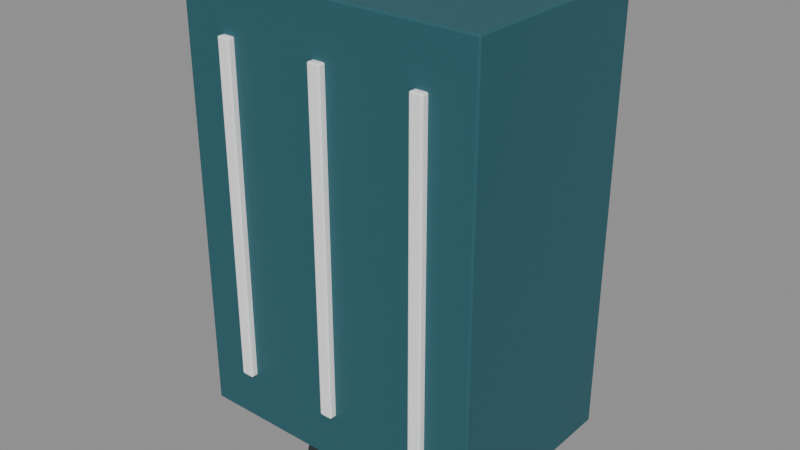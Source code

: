 # Source: source-edit.blend  (saved by Blender 4.0.36; exported with 4.5.12 LTS)
import bpy
from mathutils import Matrix  # noqa: F401  (used for matrix-valued properties, if any)

bpy.ops.wm.read_factory_settings(use_empty=True)
scene = bpy.context.scene
scene.name = 'Scene'

# ---- materials (node trees are filled in below, after node groups)
mat_muted_teal = bpy.data.materials.new('Muted teal')
mat_muted_teal.use_transparent_shadow = False
mat_muted_teal.diffuse_color = (0.02122, 0.1095, 0.1356, 1.0)
mat_charcoal = bpy.data.materials.new('Charcoal')
mat_charcoal.use_transparent_shadow = False
mat_charcoal.diffuse_color = (0.01938, 0.02732, 0.02956, 1.0)
mat_satin_metal = bpy.data.materials.new('Satin metal')
mat_satin_metal.use_transparent_shadow = False
mat_satin_metal.diffuse_color = (0.305, 0.3663, 0.3968, 1.0)
mat_white = bpy.data.materials.new('White')
mat_white.use_transparent_shadow = False
mat_white.diffuse_color = (1.0, 1.0, 1.0, 1.0)

# ---- material node trees
mat_muted_teal.use_nodes = True; mat_muted_teal.node_tree.nodes.clear()
_N = mat_muted_teal.node_tree.nodes; _L = mat_muted_teal.node_tree.links
n0 = _N.new('ShaderNodeBsdfPrincipled'); n0.name = 'Principled BSDF'; n0.location = (10, 300)
n0.inputs[0].default_value = (0.02122, 0.1095, 0.1356, 1.0)
n0.inputs[2].default_value = 0.6
n0.inputs[3].default_value = 1.45
n1 = _N.new('ShaderNodeOutputMaterial'); n1.name = 'Material Output'; n1.location = (300, 300)
_L.new(n0.outputs[0], n1.inputs[0])
n1.is_active_output = True
mat_charcoal.use_nodes = True; mat_charcoal.node_tree.nodes.clear()
_N = mat_charcoal.node_tree.nodes; _L = mat_charcoal.node_tree.links
n0 = _N.new('ShaderNodeBsdfPrincipled'); n0.name = 'Principled BSDF'; n0.location = (10, 300)
n0.inputs[0].default_value = (0.01938, 0.02732, 0.02956, 1.0)
n0.inputs[2].default_value = 0.27
n0.inputs[3].default_value = 1.45
n1 = _N.new('ShaderNodeOutputMaterial'); n1.name = 'Material Output'; n1.location = (300, 300)
_L.new(n0.outputs[0], n1.inputs[0])
n1.is_active_output = True
mat_satin_metal.use_nodes = True; mat_satin_metal.node_tree.nodes.clear()
_N = mat_satin_metal.node_tree.nodes; _L = mat_satin_metal.node_tree.links
n0 = _N.new('ShaderNodeBsdfPrincipled'); n0.name = 'Principled BSDF'; n0.location = (10, 300)
n0.inputs[0].default_value = (0.305, 0.3663, 0.3968, 1.0)
n0.inputs[1].default_value = 0.35
n0.inputs[2].default_value = 0.48
n0.inputs[3].default_value = 1.45
n1 = _N.new('ShaderNodeOutputMaterial'); n1.name = 'Material Output'; n1.location = (300, 300)
_L.new(n0.outputs[0], n1.inputs[0])
n1.is_active_output = True
mat_white.use_nodes = True; mat_white.node_tree.nodes.clear()
_N = mat_white.node_tree.nodes; _L = mat_white.node_tree.links
n0 = _N.new('ShaderNodeBsdfPrincipled'); n0.name = 'Principled BSDF'; n0.location = (10, 300)
n0.inputs[0].default_value = (1.0, 1.0, 1.0, 1.0)
n0.inputs[2].default_value = 0.6
n0.inputs[3].default_value = 1.45
n1 = _N.new('ShaderNodeOutputMaterial'); n1.name = 'Material Output'; n1.location = (300, 300)
_L.new(n0.outputs[0], n1.inputs[0])
n1.is_active_output = True

# ---- meshes
me_cube = bpy.data.meshes.new('Cube')
me_cube.from_pydata([(-0.21, -0.14, -0.3), (-0.21, -0.14, 0.3), (-0.21, 0.14, -0.3), (-0.21, 0.14, 0.3), (0.21, -0.14, -0.3), (0.21, -0.14, 0.3), (0.21, 0.14, -0.3), (0.21, 0.14, 0.3)], [], [(0, 1, 3, 2), (2, 3, 7, 6), (6, 7, 5, 4), (4, 5, 1, 0), (2, 6, 4, 0), (7, 3, 1, 5)])
_uv = me_cube.uv_layers.new(name='UVMap')
_uv.uv.foreach_set('vector', [0.375, 0.0, 0.625, 0.0, 0.625, 0.25, 0.375, 0.25, 0.375, 0.25, 0.625, 0.25, 0.625, 0.5, 0.375, 0.5, 0.375, 0.5, 0.625, 0.5, 0.625, 0.75, 0.375, 0.75, 0.375, 0.75, 0.625, 0.75, 0.625, 1.0, 0.375, 1.0, 0.125, 0.5, 0.375, 0.5, 0.375, 0.75, 0.125, 0.75, 0.625, 0.5, 0.875, 0.5, 0.875, 0.75, 0.625, 0.75])
me_cube.materials.append(mat_muted_teal)
me_cube.update()
me_cylinder = bpy.data.meshes.new('Cylinder')
me_cylinder.from_pydata([(0.0, 0.035, -0.0125), (0.0, 0.035, 0.0125), (0.01339, 0.03234, -0.0125), (0.01339, 0.03234, 0.0125), (0.02475, 0.02475, -0.0125), (0.02475, 0.02475, 0.0125), (0.03234, 0.01339, -0.0125), (0.03234, 0.01339, 0.0125), (0.035, 0.0, -0.0125), (0.035, 0.0, 0.0125), (0.03234, -0.01339, -0.0125), (0.03234, -0.01339, 0.0125), (0.02475, -0.02475, -0.0125), (0.02475, -0.02475, 0.0125), (0.01339, -0.03234, -0.0125), (0.01339, -0.03234, 0.0125), (0.0, -0.035, -0.0125), (0.0, -0.035, 0.0125), (-0.01339, -0.03234, -0.0125), (-0.01339, -0.03234, 0.0125), (-0.02475, -0.02475, -0.0125), (-0.02475, -0.02475, 0.0125), (-0.03234, -0.01339, -0.0125), (-0.03234, -0.01339, 0.0125), (-0.035, 0.0, -0.0125), (-0.035, 0.0, 0.0125), (-0.03234, 0.01339, -0.0125), (-0.03234, 0.01339, 0.0125), (-0.02475, 0.02475, -0.0125), (-0.02475, 0.02475, 0.0125), (-0.01339, 0.03234, -0.0125), (-0.01339, 0.03234, 0.0125)], [], [(0, 1, 3, 2), (2, 3, 5, 4), (4, 5, 7, 6), (6, 7, 9, 8), (8, 9, 11, 10), (10, 11, 13, 12), (12, 13, 15, 14), (14, 15, 17, 16), (16, 17, 19, 18), (18, 19, 21, 20), (20, 21, 23, 22), (22, 23, 25, 24), (24, 25, 27, 26), (26, 27, 29, 28), (3, 1, 31, 29, 27, 25, 23, 21, 19, 17, 15, 13, 11, 9, 7, 5), (28, 29, 31, 30), (30, 31, 1, 0), (0, 2, 4, 6, 8, 10, 12, 14, 16, 18, 20, 22, 24, 26, 28, 30)])
_uv = me_cylinder.uv_layers.new(name='UVMap')
_uv.uv.foreach_set('vector', [1.0, 0.5, 1.0, 1.0, 0.9375, 1.0, 0.9375, 0.5, 0.9375, 0.5, 0.9375, 1.0, 0.875, 1.0, 0.875, 0.5, 0.875, 0.5, 0.875, 1.0, 0.8125, 1.0, 0.8125, 0.5, 0.8125, 0.5, 0.8125, 1.0, 0.75, 1.0, 0.75, 0.5, 0.75, 0.5, 0.75, 1.0, 0.6875, 1.0, 0.6875, 0.5, 0.6875, 0.5, 0.6875, 1.0, 0.625, 1.0, 0.625, 0.5, 0.625, 0.5, 0.625, 1.0, 0.5625, 1.0, 0.5625, 0.5, 0.5625, 0.5, 0.5625, 1.0, 0.5, 1.0, 0.5, 0.5, 0.5, 0.5, 0.5, 1.0, 0.4375, 1.0, 0.4375, 0.5, 0.4375, 0.5, 0.4375, 1.0, 0.375, 1.0, 0.375, 0.5, 0.375, 0.5, 0.375, 1.0, 0.3125, 1.0, 0.3125, 0.5, 0.3125, 0.5, 0.3125, 1.0, 0.25, 1.0, 0.25, 0.5, 0.25, 0.5, 0.25, 1.0, 0.1875, 1.0, 0.1875, 0.5, 0.1875, 0.5, 0.1875, 1.0, 0.125, 1.0, 0.125, 0.5, 0.3418, 0.4717, 0.25, 0.49, 0.1582, 0.4717, 0.08029, 0.4197, 0.02827, 0.3418, 0.01, 0.25, 0.02827, 0.1582, 0.08029, 0.08029, 0.1582, 0.02827, 0.25, 0.01, 0.3418, 0.02827, 0.4197, 0.08029, 0.4717, 0.1582, 0.49, 0.25, 0.4717, 0.3418, 0.4197, 0.4197, 0.125, 0.5, 0.125, 1.0, 0.0625, 1.0, 0.0625, 0.5, 0.0625, 0.5, 0.0625, 1.0, 0.0, 1.0, 0.0, 0.5, 0.75, 0.49, 0.8418, 0.4717, 0.9197, 0.4197, 0.9717, 0.3418, 0.99, 0.25, 0.9717, 0.1582, 0.9197, 0.08029, 0.8418, 0.02827, 0.75, 0.01, 0.6582, 0.02827, 0.5803, 0.08029, 0.5283, 0.1582, 0.51, 0.25, 0.5283, 0.3418, 0.5803, 0.4197, 0.6582, 0.4717])
me_cylinder.materials.append(mat_charcoal)
me_cylinder.update()
me_cylinder_001 = bpy.data.meshes.new('Cylinder.001')
me_cylinder_001.from_pydata([(0.0, 0.035, -0.0125), (0.0, 0.035, 0.0125), (0.01339, 0.03234, -0.0125), (0.01339, 0.03234, 0.0125), (0.02475, 0.02475, -0.0125), (0.02475, 0.02475, 0.0125), (0.03234, 0.01339, -0.0125), (0.03234, 0.01339, 0.0125), (0.035, 0.0, -0.0125), (0.035, 0.0, 0.0125), (0.03234, -0.01339, -0.0125), (0.03234, -0.01339, 0.0125), (0.02475, -0.02475, -0.0125), (0.02475, -0.02475, 0.0125), (0.01339, -0.03234, -0.0125), (0.01339, -0.03234, 0.0125), (0.0, -0.035, -0.0125), (0.0, -0.035, 0.0125), (-0.01339, -0.03234, -0.0125), (-0.01339, -0.03234, 0.0125), (-0.02475, -0.02475, -0.0125), (-0.02475, -0.02475, 0.0125), (-0.03234, -0.01339, -0.0125), (-0.03234, -0.01339, 0.0125), (-0.035, 0.0, -0.0125), (-0.035, 0.0, 0.0125), (-0.03234, 0.01339, -0.0125), (-0.03234, 0.01339, 0.0125), (-0.02475, 0.02475, -0.0125), (-0.02475, 0.02475, 0.0125), (-0.01339, 0.03234, -0.0125), (-0.01339, 0.03234, 0.0125)], [], [(0, 1, 3, 2), (2, 3, 5, 4), (4, 5, 7, 6), (6, 7, 9, 8), (8, 9, 11, 10), (10, 11, 13, 12), (12, 13, 15, 14), (14, 15, 17, 16), (16, 17, 19, 18), (18, 19, 21, 20), (20, 21, 23, 22), (22, 23, 25, 24), (24, 25, 27, 26), (26, 27, 29, 28), (3, 1, 31, 29, 27, 25, 23, 21, 19, 17, 15, 13, 11, 9, 7, 5), (28, 29, 31, 30), (30, 31, 1, 0), (0, 2, 4, 6, 8, 10, 12, 14, 16, 18, 20, 22, 24, 26, 28, 30)])
_uv = me_cylinder_001.uv_layers.new(name='UVMap')
_uv.uv.foreach_set('vector', [1.0, 0.5, 1.0, 1.0, 0.9375, 1.0, 0.9375, 0.5, 0.9375, 0.5, 0.9375, 1.0, 0.875, 1.0, 0.875, 0.5, 0.875, 0.5, 0.875, 1.0, 0.8125, 1.0, 0.8125, 0.5, 0.8125, 0.5, 0.8125, 1.0, 0.75, 1.0, 0.75, 0.5, 0.75, 0.5, 0.75, 1.0, 0.6875, 1.0, 0.6875, 0.5, 0.6875, 0.5, 0.6875, 1.0, 0.625, 1.0, 0.625, 0.5, 0.625, 0.5, 0.625, 1.0, 0.5625, 1.0, 0.5625, 0.5, 0.5625, 0.5, 0.5625, 1.0, 0.5, 1.0, 0.5, 0.5, 0.5, 0.5, 0.5, 1.0, 0.4375, 1.0, 0.4375, 0.5, 0.4375, 0.5, 0.4375, 1.0, 0.375, 1.0, 0.375, 0.5, 0.375, 0.5, 0.375, 1.0, 0.3125, 1.0, 0.3125, 0.5, 0.3125, 0.5, 0.3125, 1.0, 0.25, 1.0, 0.25, 0.5, 0.25, 0.5, 0.25, 1.0, 0.1875, 1.0, 0.1875, 0.5, 0.1875, 0.5, 0.1875, 1.0, 0.125, 1.0, 0.125, 0.5, 0.3418, 0.4717, 0.25, 0.49, 0.1582, 0.4717, 0.08029, 0.4197, 0.02827, 0.3418, 0.01, 0.25, 0.02827, 0.1582, 0.08029, 0.08029, 0.1582, 0.02827, 0.25, 0.01, 0.3418, 0.02827, 0.4197, 0.08029, 0.4717, 0.1582, 0.49, 0.25, 0.4717, 0.3418, 0.4197, 0.4197, 0.125, 0.5, 0.125, 1.0, 0.0625, 1.0, 0.0625, 0.5, 0.0625, 0.5, 0.0625, 1.0, 0.0, 1.0, 0.0, 0.5, 0.75, 0.49, 0.8418, 0.4717, 0.9197, 0.4197, 0.9717, 0.3418, 0.99, 0.25, 0.9717, 0.1582, 0.9197, 0.08029, 0.8418, 0.02827, 0.75, 0.01, 0.6582, 0.02827, 0.5803, 0.08029, 0.5283, 0.1582, 0.51, 0.25, 0.5283, 0.3418, 0.5803, 0.4197, 0.6582, 0.4717])
me_cylinder_001.materials.append(mat_charcoal)
me_cylinder_001.update()
me_cylinder_002 = bpy.data.meshes.new('Cylinder.002')
me_cylinder_002.from_pydata([(0.0, 0.035, -0.0125), (0.0, 0.035, 0.0125), (0.01339, 0.03234, -0.0125), (0.01339, 0.03234, 0.0125), (0.02475, 0.02475, -0.0125), (0.02475, 0.02475, 0.0125), (0.03234, 0.01339, -0.0125), (0.03234, 0.01339, 0.0125), (0.035, 0.0, -0.0125), (0.035, 0.0, 0.0125), (0.03234, -0.01339, -0.0125), (0.03234, -0.01339, 0.0125), (0.02475, -0.02475, -0.0125), (0.02475, -0.02475, 0.0125), (0.01339, -0.03234, -0.0125), (0.01339, -0.03234, 0.0125), (0.0, -0.035, -0.0125), (0.0, -0.035, 0.0125), (-0.01339, -0.03234, -0.0125), (-0.01339, -0.03234, 0.0125), (-0.02475, -0.02475, -0.0125), (-0.02475, -0.02475, 0.0125), (-0.03234, -0.01339, -0.0125), (-0.03234, -0.01339, 0.0125), (-0.035, 0.0, -0.0125), (-0.035, 0.0, 0.0125), (-0.03234, 0.01339, -0.0125), (-0.03234, 0.01339, 0.0125), (-0.02475, 0.02475, -0.0125), (-0.02475, 0.02475, 0.0125), (-0.01339, 0.03234, -0.0125), (-0.01339, 0.03234, 0.0125)], [], [(0, 1, 3, 2), (2, 3, 5, 4), (4, 5, 7, 6), (6, 7, 9, 8), (8, 9, 11, 10), (10, 11, 13, 12), (12, 13, 15, 14), (14, 15, 17, 16), (16, 17, 19, 18), (18, 19, 21, 20), (20, 21, 23, 22), (22, 23, 25, 24), (24, 25, 27, 26), (26, 27, 29, 28), (3, 1, 31, 29, 27, 25, 23, 21, 19, 17, 15, 13, 11, 9, 7, 5), (28, 29, 31, 30), (30, 31, 1, 0), (0, 2, 4, 6, 8, 10, 12, 14, 16, 18, 20, 22, 24, 26, 28, 30)])
_uv = me_cylinder_002.uv_layers.new(name='UVMap')
_uv.uv.foreach_set('vector', [1.0, 0.5, 1.0, 1.0, 0.9375, 1.0, 0.9375, 0.5, 0.9375, 0.5, 0.9375, 1.0, 0.875, 1.0, 0.875, 0.5, 0.875, 0.5, 0.875, 1.0, 0.8125, 1.0, 0.8125, 0.5, 0.8125, 0.5, 0.8125, 1.0, 0.75, 1.0, 0.75, 0.5, 0.75, 0.5, 0.75, 1.0, 0.6875, 1.0, 0.6875, 0.5, 0.6875, 0.5, 0.6875, 1.0, 0.625, 1.0, 0.625, 0.5, 0.625, 0.5, 0.625, 1.0, 0.5625, 1.0, 0.5625, 0.5, 0.5625, 0.5, 0.5625, 1.0, 0.5, 1.0, 0.5, 0.5, 0.5, 0.5, 0.5, 1.0, 0.4375, 1.0, 0.4375, 0.5, 0.4375, 0.5, 0.4375, 1.0, 0.375, 1.0, 0.375, 0.5, 0.375, 0.5, 0.375, 1.0, 0.3125, 1.0, 0.3125, 0.5, 0.3125, 0.5, 0.3125, 1.0, 0.25, 1.0, 0.25, 0.5, 0.25, 0.5, 0.25, 1.0, 0.1875, 1.0, 0.1875, 0.5, 0.1875, 0.5, 0.1875, 1.0, 0.125, 1.0, 0.125, 0.5, 0.3418, 0.4717, 0.25, 0.49, 0.1582, 0.4717, 0.08029, 0.4197, 0.02827, 0.3418, 0.01, 0.25, 0.02827, 0.1582, 0.08029, 0.08029, 0.1582, 0.02827, 0.25, 0.01, 0.3418, 0.02827, 0.4197, 0.08029, 0.4717, 0.1582, 0.49, 0.25, 0.4717, 0.3418, 0.4197, 0.4197, 0.125, 0.5, 0.125, 1.0, 0.0625, 1.0, 0.0625, 0.5, 0.0625, 0.5, 0.0625, 1.0, 0.0, 1.0, 0.0, 0.5, 0.75, 0.49, 0.8418, 0.4717, 0.9197, 0.4197, 0.9717, 0.3418, 0.99, 0.25, 0.9717, 0.1582, 0.9197, 0.08029, 0.8418, 0.02827, 0.75, 0.01, 0.6582, 0.02827, 0.5803, 0.08029, 0.5283, 0.1582, 0.51, 0.25, 0.5283, 0.3418, 0.5803, 0.4197, 0.6582, 0.4717])
me_cylinder_002.materials.append(mat_charcoal)
me_cylinder_002.update()
me_cylinder_003 = bpy.data.meshes.new('Cylinder.003')
me_cylinder_003.from_pydata([(0.0, 0.035, -0.0125), (0.0, 0.035, 0.0125), (0.01339, 0.03234, -0.0125), (0.01339, 0.03234, 0.0125), (0.02475, 0.02475, -0.0125), (0.02475, 0.02475, 0.0125), (0.03234, 0.01339, -0.0125), (0.03234, 0.01339, 0.0125), (0.035, 0.0, -0.0125), (0.035, 0.0, 0.0125), (0.03234, -0.01339, -0.0125), (0.03234, -0.01339, 0.0125), (0.02475, -0.02475, -0.0125), (0.02475, -0.02475, 0.0125), (0.01339, -0.03234, -0.0125), (0.01339, -0.03234, 0.0125), (0.0, -0.035, -0.0125), (0.0, -0.035, 0.0125), (-0.01339, -0.03234, -0.0125), (-0.01339, -0.03234, 0.0125), (-0.02475, -0.02475, -0.0125), (-0.02475, -0.02475, 0.0125), (-0.03234, -0.01339, -0.0125), (-0.03234, -0.01339, 0.0125), (-0.035, 0.0, -0.0125), (-0.035, 0.0, 0.0125), (-0.03234, 0.01339, -0.0125), (-0.03234, 0.01339, 0.0125), (-0.02475, 0.02475, -0.0125), (-0.02475, 0.02475, 0.0125), (-0.01339, 0.03234, -0.0125), (-0.01339, 0.03234, 0.0125)], [], [(0, 1, 3, 2), (2, 3, 5, 4), (4, 5, 7, 6), (6, 7, 9, 8), (8, 9, 11, 10), (10, 11, 13, 12), (12, 13, 15, 14), (14, 15, 17, 16), (16, 17, 19, 18), (18, 19, 21, 20), (20, 21, 23, 22), (22, 23, 25, 24), (24, 25, 27, 26), (26, 27, 29, 28), (3, 1, 31, 29, 27, 25, 23, 21, 19, 17, 15, 13, 11, 9, 7, 5), (28, 29, 31, 30), (30, 31, 1, 0), (0, 2, 4, 6, 8, 10, 12, 14, 16, 18, 20, 22, 24, 26, 28, 30)])
_uv = me_cylinder_003.uv_layers.new(name='UVMap')
_uv.uv.foreach_set('vector', [1.0, 0.5, 1.0, 1.0, 0.9375, 1.0, 0.9375, 0.5, 0.9375, 0.5, 0.9375, 1.0, 0.875, 1.0, 0.875, 0.5, 0.875, 0.5, 0.875, 1.0, 0.8125, 1.0, 0.8125, 0.5, 0.8125, 0.5, 0.8125, 1.0, 0.75, 1.0, 0.75, 0.5, 0.75, 0.5, 0.75, 1.0, 0.6875, 1.0, 0.6875, 0.5, 0.6875, 0.5, 0.6875, 1.0, 0.625, 1.0, 0.625, 0.5, 0.625, 0.5, 0.625, 1.0, 0.5625, 1.0, 0.5625, 0.5, 0.5625, 0.5, 0.5625, 1.0, 0.5, 1.0, 0.5, 0.5, 0.5, 0.5, 0.5, 1.0, 0.4375, 1.0, 0.4375, 0.5, 0.4375, 0.5, 0.4375, 1.0, 0.375, 1.0, 0.375, 0.5, 0.375, 0.5, 0.375, 1.0, 0.3125, 1.0, 0.3125, 0.5, 0.3125, 0.5, 0.3125, 1.0, 0.25, 1.0, 0.25, 0.5, 0.25, 0.5, 0.25, 1.0, 0.1875, 1.0, 0.1875, 0.5, 0.1875, 0.5, 0.1875, 1.0, 0.125, 1.0, 0.125, 0.5, 0.3418, 0.4717, 0.25, 0.49, 0.1582, 0.4717, 0.08029, 0.4197, 0.02827, 0.3418, 0.01, 0.25, 0.02827, 0.1582, 0.08029, 0.08029, 0.1582, 0.02827, 0.25, 0.01, 0.3418, 0.02827, 0.4197, 0.08029, 0.4717, 0.1582, 0.49, 0.25, 0.4717, 0.3418, 0.4197, 0.4197, 0.125, 0.5, 0.125, 1.0, 0.0625, 1.0, 0.0625, 0.5, 0.0625, 0.5, 0.0625, 1.0, 0.0, 1.0, 0.0, 0.5, 0.75, 0.49, 0.8418, 0.4717, 0.9197, 0.4197, 0.9717, 0.3418, 0.99, 0.25, 0.9717, 0.1582, 0.9197, 0.08029, 0.8418, 0.02827, 0.75, 0.01, 0.6582, 0.02827, 0.5803, 0.08029, 0.5283, 0.1582, 0.51, 0.25, 0.5283, 0.3418, 0.5803, 0.4197, 0.6582, 0.4717])
me_cylinder_003.materials.append(mat_charcoal)
me_cylinder_003.update()
me_cube_001 = bpy.data.meshes.new('Cube.001')
me_cube_001.from_pydata([(-0.0175, -0.0175, -0.1), (-0.0175, -0.0175, 0.1), (-0.0175, 0.0175, -0.1), (-0.0175, 0.0175, 0.1), (0.0175, -0.0175, -0.1), (0.0175, -0.0175, 0.1), (0.0175, 0.0175, -0.1), (0.0175, 0.0175, 0.1)], [], [(0, 1, 3, 2), (2, 3, 7, 6), (6, 7, 5, 4), (4, 5, 1, 0), (2, 6, 4, 0), (7, 3, 1, 5)])
_uv = me_cube_001.uv_layers.new(name='UVMap')
_uv.uv.foreach_set('vector', [0.375, 0.0, 0.625, 0.0, 0.625, 0.25, 0.375, 0.25, 0.375, 0.25, 0.625, 0.25, 0.625, 0.5, 0.375, 0.5, 0.375, 0.5, 0.625, 0.5, 0.625, 0.75, 0.375, 0.75, 0.375, 0.75, 0.625, 0.75, 0.625, 1.0, 0.375, 1.0, 0.125, 0.5, 0.375, 0.5, 0.375, 0.75, 0.125, 0.75, 0.625, 0.5, 0.875, 0.5, 0.875, 0.75, 0.625, 0.75])
me_cube_001.materials.append(mat_satin_metal)
me_cube_001.update()
me_cube_002 = bpy.data.meshes.new('Cube.002')
me_cube_002.from_pydata([(-0.0175, -0.0175, -0.1), (-0.0175, -0.0175, 0.1), (-0.0175, 0.0175, -0.1), (-0.0175, 0.0175, 0.1), (0.0175, -0.0175, -0.1), (0.0175, -0.0175, 0.1), (0.0175, 0.0175, -0.1), (0.0175, 0.0175, 0.1)], [], [(0, 1, 3, 2), (2, 3, 7, 6), (6, 7, 5, 4), (4, 5, 1, 0), (2, 6, 4, 0), (7, 3, 1, 5)])
_uv = me_cube_002.uv_layers.new(name='UVMap')
_uv.uv.foreach_set('vector', [0.375, 0.0, 0.625, 0.0, 0.625, 0.25, 0.375, 0.25, 0.375, 0.25, 0.625, 0.25, 0.625, 0.5, 0.375, 0.5, 0.375, 0.5, 0.625, 0.5, 0.625, 0.75, 0.375, 0.75, 0.375, 0.75, 0.625, 0.75, 0.625, 1.0, 0.375, 1.0, 0.125, 0.5, 0.375, 0.5, 0.375, 0.75, 0.125, 0.75, 0.625, 0.5, 0.875, 0.5, 0.875, 0.75, 0.625, 0.75])
me_cube_002.materials.append(mat_satin_metal)
me_cube_002.update()
me_cube_003 = bpy.data.meshes.new('Cube.003')
me_cube_003.from_pydata([(-0.009, -0.009, -0.14), (-0.009, -0.009, 0.14), (-0.009, 0.009, -0.14), (-0.009, 0.009, 0.14), (0.009, -0.009, -0.14), (0.009, -0.009, 0.14), (0.009, 0.009, -0.14), (0.009, 0.009, 0.14)], [], [(0, 1, 3, 2), (2, 3, 7, 6), (6, 7, 5, 4), (4, 5, 1, 0), (2, 6, 4, 0), (7, 3, 1, 5)])
_uv = me_cube_003.uv_layers.new(name='UVMap')
_uv.uv.foreach_set('vector', [0.375, 0.0, 0.625, 0.0, 0.625, 0.25, 0.375, 0.25, 0.375, 0.25, 0.625, 0.25, 0.625, 0.5, 0.375, 0.5, 0.375, 0.5, 0.625, 0.5, 0.625, 0.75, 0.375, 0.75, 0.375, 0.75, 0.625, 0.75, 0.625, 1.0, 0.375, 1.0, 0.125, 0.5, 0.375, 0.5, 0.375, 0.75, 0.125, 0.75, 0.625, 0.5, 0.875, 0.5, 0.875, 0.75, 0.625, 0.75])
me_cube_003.materials.append(mat_satin_metal)
me_cube_003.update()
me_cube_004 = bpy.data.meshes.new('Cube.004')
me_cube_004.from_pydata([(-0.009, -0.009, -0.14), (-0.009, -0.009, 0.14), (-0.009, 0.009, -0.14), (-0.009, 0.009, 0.14), (0.009, -0.009, -0.14), (0.009, -0.009, 0.14), (0.009, 0.009, -0.14), (0.009, 0.009, 0.14)], [], [(0, 1, 3, 2), (2, 3, 7, 6), (6, 7, 5, 4), (4, 5, 1, 0), (2, 6, 4, 0), (7, 3, 1, 5)])
_uv = me_cube_004.uv_layers.new(name='UVMap')
_uv.uv.foreach_set('vector', [0.375, 0.0, 0.625, 0.0, 0.625, 0.25, 0.375, 0.25, 0.375, 0.25, 0.625, 0.25, 0.625, 0.5, 0.375, 0.5, 0.375, 0.5, 0.625, 0.5, 0.625, 0.75, 0.375, 0.75, 0.375, 0.75, 0.625, 0.75, 0.625, 1.0, 0.375, 1.0, 0.125, 0.5, 0.375, 0.5, 0.375, 0.75, 0.125, 0.75, 0.625, 0.5, 0.875, 0.5, 0.875, 0.75, 0.625, 0.75])
me_cube_004.materials.append(mat_satin_metal)
me_cube_004.update()
me_cube_005 = bpy.data.meshes.new('Cube.005')
me_cube_005.from_pydata([(-0.135, -0.0175, -0.0175), (-0.135, -0.0175, 0.0175), (-0.135, 0.0175, -0.0175), (-0.135, 0.0175, 0.0175), (0.135, -0.0175, -0.0175), (0.135, -0.0175, 0.0175), (0.135, 0.0175, -0.0175), (0.135, 0.0175, 0.0175)], [], [(0, 1, 3, 2), (2, 3, 7, 6), (6, 7, 5, 4), (4, 5, 1, 0), (2, 6, 4, 0), (7, 3, 1, 5)])
_uv = me_cube_005.uv_layers.new(name='UVMap')
_uv.uv.foreach_set('vector', [0.375, 0.0, 0.625, 0.0, 0.625, 0.25, 0.375, 0.25, 0.375, 0.25, 0.625, 0.25, 0.625, 0.5, 0.375, 0.5, 0.375, 0.5, 0.625, 0.5, 0.625, 0.75, 0.375, 0.75, 0.375, 0.75, 0.625, 0.75, 0.625, 1.0, 0.375, 1.0, 0.125, 0.5, 0.375, 0.5, 0.375, 0.75, 0.125, 0.75, 0.625, 0.5, 0.875, 0.5, 0.875, 0.75, 0.625, 0.75])
me_cube_005.materials.append(mat_charcoal)
me_cube_005.update()
me_cube_006 = bpy.data.meshes.new('Cube.006')
me_cube_006.from_pydata([(-0.009, -0.006, -0.23), (-0.009, -0.006, 0.23), (-0.009, 0.006, -0.23), (-0.009, 0.006, 0.23), (0.009, -0.006, -0.23), (0.009, -0.006, 0.23), (0.009, 0.006, -0.23), (0.009, 0.006, 0.23)], [], [(0, 1, 3, 2), (2, 3, 7, 6), (6, 7, 5, 4), (4, 5, 1, 0), (2, 6, 4, 0), (7, 3, 1, 5)])
_uv = me_cube_006.uv_layers.new(name='UVMap')
_uv.uv.foreach_set('vector', [0.375, 0.0, 0.625, 0.0, 0.625, 0.25, 0.375, 0.25, 0.375, 0.25, 0.625, 0.25, 0.625, 0.5, 0.375, 0.5, 0.375, 0.5, 0.625, 0.5, 0.625, 0.75, 0.375, 0.75, 0.375, 0.75, 0.625, 0.75, 0.625, 1.0, 0.375, 1.0, 0.125, 0.5, 0.375, 0.5, 0.375, 0.75, 0.125, 0.75, 0.625, 0.5, 0.875, 0.5, 0.875, 0.75, 0.625, 0.75])
me_cube_006.materials.append(mat_white)
me_cube_006.update()
me_cube_007 = bpy.data.meshes.new('Cube.007')
me_cube_007.from_pydata([(-0.009, -0.006, -0.23), (-0.009, -0.006, 0.23), (-0.009, 0.006, -0.23), (-0.009, 0.006, 0.23), (0.009, -0.006, -0.23), (0.009, -0.006, 0.23), (0.009, 0.006, -0.23), (0.009, 0.006, 0.23)], [], [(0, 1, 3, 2), (2, 3, 7, 6), (6, 7, 5, 4), (4, 5, 1, 0), (2, 6, 4, 0), (7, 3, 1, 5)])
_uv = me_cube_007.uv_layers.new(name='UVMap')
_uv.uv.foreach_set('vector', [0.375, 0.0, 0.625, 0.0, 0.625, 0.25, 0.375, 0.25, 0.375, 0.25, 0.625, 0.25, 0.625, 0.5, 0.375, 0.5, 0.375, 0.5, 0.625, 0.5, 0.625, 0.75, 0.375, 0.75, 0.375, 0.75, 0.625, 0.75, 0.625, 1.0, 0.375, 1.0, 0.125, 0.5, 0.375, 0.5, 0.375, 0.75, 0.125, 0.75, 0.625, 0.5, 0.875, 0.5, 0.875, 0.75, 0.625, 0.75])
me_cube_007.materials.append(mat_white)
me_cube_007.update()
me_cube_008 = bpy.data.meshes.new('Cube.008')
me_cube_008.from_pydata([(-0.009, -0.006, -0.23), (-0.009, -0.006, 0.23), (-0.009, 0.006, -0.23), (-0.009, 0.006, 0.23), (0.009, -0.006, -0.23), (0.009, -0.006, 0.23), (0.009, 0.006, -0.23), (0.009, 0.006, 0.23)], [], [(0, 1, 3, 2), (2, 3, 7, 6), (6, 7, 5, 4), (4, 5, 1, 0), (2, 6, 4, 0), (7, 3, 1, 5)])
_uv = me_cube_008.uv_layers.new(name='UVMap')
_uv.uv.foreach_set('vector', [0.375, 0.0, 0.625, 0.0, 0.625, 0.25, 0.375, 0.25, 0.375, 0.25, 0.625, 0.25, 0.625, 0.5, 0.375, 0.5, 0.375, 0.5, 0.625, 0.5, 0.625, 0.75, 0.375, 0.75, 0.375, 0.75, 0.625, 0.75, 0.625, 1.0, 0.375, 1.0, 0.125, 0.5, 0.375, 0.5, 0.375, 0.75, 0.125, 0.75, 0.625, 0.5, 0.875, 0.5, 0.875, 0.75, 0.625, 0.75])
me_cube_008.materials.append(mat_white)
me_cube_008.update()

# ---- objects
ob_asset_luggagesuitcase = bpy.data.objects.new('ASSET_LuggageSuitcase', None)
ob_shell = bpy.data.objects.new('Shell', me_cube)
ob_caster_001 = bpy.data.objects.new('Caster.001', me_cylinder)
ob_caster_002 = bpy.data.objects.new('Caster.002', me_cylinder_001)
ob_caster_003 = bpy.data.objects.new('Caster.003', me_cylinder_002)
ob_caster = bpy.data.objects.new('Caster', me_cylinder_003)
ob_handle_socket = bpy.data.objects.new('Handle_Socket', me_cube_001)
ob_handle_socket_001 = bpy.data.objects.new('Handle_Socket.001', me_cube_002)
ob_movable_handle = bpy.data.objects.new('MOVABLE_Handle', None)
ob_telescopic_rod = bpy.data.objects.new('Telescopic_Rod', me_cube_003)
ob_telescopic_rod_001 = bpy.data.objects.new('Telescopic_Rod.001', me_cube_004)
ob_grip = bpy.data.objects.new('Grip', me_cube_005)
ob_shell_rib = bpy.data.objects.new('Shell_Rib', me_cube_006)
ob_shell_rib_001 = bpy.data.objects.new('Shell_Rib.001', me_cube_007)
ob_shell_rib_002 = bpy.data.objects.new('Shell_Rib.002', me_cube_008)

# ---- transforms, parenting, visibility, modifiers, constraints
ob_asset_luggagesuitcase.location = (0.0, 0.0, 0.0)
ob_shell.parent = ob_asset_luggagesuitcase
ob_shell.location = (0.0, 0.0, 0.36)
_m = ob_shell.modifiers.new('Editable eased edges', 'BEVEL')
_m.width = 0.002
_m.width_pct = 0.002
_m.segments = 2
ob_caster_001.parent = ob_asset_luggagesuitcase
ob_caster_001.location = (-0.037, -0.1, 0.035)
ob_caster_001.rotation_euler = (-0.0, 1.571, 0.0)
ob_caster_002.parent = ob_asset_luggagesuitcase
ob_caster_002.location = (-0.16, 0.1, 0.035)
ob_caster_002.rotation_euler = (-0.0, 1.571, 0.0)
ob_caster_003.parent = ob_asset_luggagesuitcase
ob_caster_003.location = (0.16, -0.1, 0.035)
ob_caster_003.rotation_euler = (-0.0, 1.571, 0.0)
ob_caster.parent = ob_asset_luggagesuitcase
ob_caster.location = (0.16, 0.1, 0.035)
ob_caster.rotation_euler = (-0.0, 1.571, 0.0)
ob_handle_socket.parent = ob_asset_luggagesuitcase
ob_handle_socket.location = (-0.12, 0.08, 0.57)
_m = ob_handle_socket.modifiers.new('Editable eased edges', 'BEVEL')
_m.width = 0.002
_m.width_pct = 0.002
_m.segments = 2
ob_handle_socket_001.parent = ob_asset_luggagesuitcase
ob_handle_socket_001.location = (0.12, 0.08, 0.57)
_m = ob_handle_socket_001.modifiers.new('Editable eased edges', 'BEVEL')
_m.width = 0.002
_m.width_pct = 0.002
_m.segments = 2
ob_movable_handle.parent = ob_asset_luggagesuitcase
ob_movable_handle.location = (0.0, 0.08, 0.65)
ob_telescopic_rod.parent = ob_movable_handle
ob_telescopic_rod.location = (-0.12, 0.0, -0.14)
_m = ob_telescopic_rod.modifiers.new('Editable eased edges', 'BEVEL')
_m.width = 0.0005
_m.width_pct = 0.0005
_m.segments = 2
ob_telescopic_rod_001.parent = ob_movable_handle
ob_telescopic_rod_001.location = (0.12, 0.0, -0.14)
_m = ob_telescopic_rod_001.modifiers.new('Editable eased edges', 'BEVEL')
_m.width = 0.0005
_m.width_pct = 0.0005
_m.segments = 2
ob_grip.parent = ob_movable_handle
ob_grip.location = (0.0, 0.0, 0.015)
_m = ob_grip.modifiers.new('Editable eased edges', 'BEVEL')
_m.width = 0.0005
_m.width_pct = 0.0005
_m.segments = 2
ob_shell_rib.parent = ob_asset_luggagesuitcase
ob_shell_rib.location = (-0.14, -0.143, 0.36)
_m = ob_shell_rib.modifiers.new('Editable eased edges', 'BEVEL')
_m.width = 0.002
_m.width_pct = 0.002
_m.segments = 2
ob_shell_rib_001.parent = ob_asset_luggagesuitcase
ob_shell_rib_001.location = (0.0, -0.143, 0.36)
_m = ob_shell_rib_001.modifiers.new('Editable eased edges', 'BEVEL')
_m.width = 0.002
_m.width_pct = 0.002
_m.segments = 2
ob_shell_rib_002.parent = ob_asset_luggagesuitcase
ob_shell_rib_002.location = (0.14, -0.143, 0.36)
_m = ob_shell_rib_002.modifiers.new('Editable eased edges', 'BEVEL')
_m.width = 0.002
_m.width_pct = 0.002
_m.segments = 2

# ---- collection membership
scene.collection.objects.link(ob_asset_luggagesuitcase)
scene.collection.objects.link(ob_shell)
scene.collection.objects.link(ob_caster_001)
scene.collection.objects.link(ob_caster_002)
scene.collection.objects.link(ob_caster_003)
scene.collection.objects.link(ob_caster)
scene.collection.objects.link(ob_handle_socket)
scene.collection.objects.link(ob_handle_socket_001)
scene.collection.objects.link(ob_movable_handle)
scene.collection.objects.link(ob_telescopic_rod)
scene.collection.objects.link(ob_telescopic_rod_001)
scene.collection.objects.link(ob_grip)
scene.collection.objects.link(ob_shell_rib)
scene.collection.objects.link(ob_shell_rib_001)
scene.collection.objects.link(ob_shell_rib_002)

# ---- scene / render settings (as saved in the file)
scene.frame_start = 1; scene.frame_end = 49; scene.frame_set(1)
scene.render.engine = 'BLENDER_EEVEE_NEXT'
scene.cycles.sampling_pattern = 'TABULATED_SOBOL'
bpy.context.view_layer.update()

# ---- added for rendering (the .blend has no active camera and no usable light): camera, sun + grey world if the file has none
cam_auto = bpy.data.cameras.new('AutoCamera')
cam_auto.lens = 50.0
cam_auto.sensor_width = 36.0
cam_auto.clip_end = 1000.0
ob_auto_camera = bpy.data.objects.new('AutoCamera', cam_auto)
scene.collection.objects.link(ob_auto_camera)
ob_auto_camera.location = (0.788195, -0.950334, 0.971806)
ob_auto_camera.rotation_euler = (1.09748, -7.21219e-08, 0.694738)
scene.camera = ob_auto_camera
light_auto_sun = bpy.data.lights.new('AutoSun', 'SUN')
light_auto_sun.energy = 3.0
light_auto_sun.angle = 0.0523599
ob_auto_sun = bpy.data.objects.new('AutoSun', light_auto_sun)
scene.collection.objects.link(ob_auto_sun)
ob_auto_sun.rotation_euler = (0.872665, 0.174533, 0.523599)
if scene.world is None:
    world_auto = bpy.data.worlds.new('AutoWorld')
    world_auto.color = (0.3, 0.3, 0.3)
    scene.world = world_auto
bpy.context.view_layer.update()
